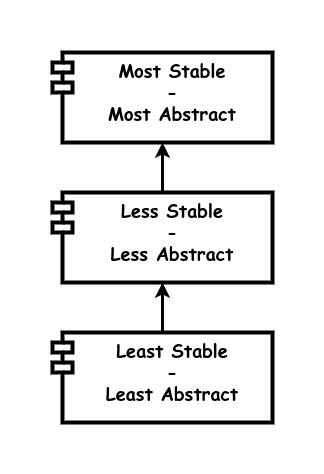

The diagram above was exported from draw.io. Its source (the exported page's mxGraphModel, read from the mxfile embedded in the PNG):
<mxGraphModel dx="1434" dy="1811" grid="1" gridSize="10" guides="1" tooltips="1" connect="1" arrows="1" fold="1" page="1" pageScale="1" pageWidth="850" pageHeight="1100" math="0" shadow="0">
  <root>
    <mxCell id="0" />
    <mxCell id="1" parent="0" />
    <mxCell id="FsnlwvrHkn9uf-dOG4Ap-10" value="Most Stable&lt;br&gt;-&lt;br&gt;Most Abstract" style="shape=module;align=left;spacingLeft=20;align=center;verticalAlign=top;whiteSpace=wrap;html=1;fontSize=18;fontFamily=Comic Sans MS;fontStyle=1;strokeWidth=4;" vertex="1" parent="1">
      <mxGeometry x="760" y="-360" width="220" height="90" as="geometry" />
    </mxCell>
    <mxCell id="FsnlwvrHkn9uf-dOG4Ap-15" value="Less Stable&lt;br&gt;-&lt;br&gt;Less Abstract" style="shape=module;align=left;spacingLeft=20;align=center;verticalAlign=top;whiteSpace=wrap;html=1;fontSize=18;fontFamily=Comic Sans MS;fontStyle=1;strokeWidth=4;" vertex="1" parent="1">
      <mxGeometry x="760" y="-220" width="220" height="90" as="geometry" />
    </mxCell>
    <mxCell id="FsnlwvrHkn9uf-dOG4Ap-16" value="Least Stable&lt;br&gt;-&lt;br&gt;Least Abstract" style="shape=module;align=left;spacingLeft=20;align=center;verticalAlign=top;whiteSpace=wrap;html=1;fontSize=18;fontFamily=Comic Sans MS;fontStyle=1;strokeWidth=4;" vertex="1" parent="1">
      <mxGeometry x="760" y="-80" width="220" height="90" as="geometry" />
    </mxCell>
    <mxCell id="FsnlwvrHkn9uf-dOG4Ap-17" value="" style="endArrow=none;startArrow=classic;html=1;rounded=0;strokeWidth=3;endFill=0;" edge="1" parent="1" source="FsnlwvrHkn9uf-dOG4Ap-10" target="FsnlwvrHkn9uf-dOG4Ap-15">
      <mxGeometry width="50" height="50" relative="1" as="geometry">
        <mxPoint x="547" y="-310" as="sourcePoint" />
        <mxPoint x="603" y="-100" as="targetPoint" />
      </mxGeometry>
    </mxCell>
    <mxCell id="FsnlwvrHkn9uf-dOG4Ap-18" value="" style="endArrow=none;startArrow=classic;html=1;rounded=0;strokeWidth=3;endFill=0;" edge="1" parent="1" source="FsnlwvrHkn9uf-dOG4Ap-15" target="FsnlwvrHkn9uf-dOG4Ap-16">
      <mxGeometry width="50" height="50" relative="1" as="geometry">
        <mxPoint x="557" y="-300" as="sourcePoint" />
        <mxPoint x="613" y="-90" as="targetPoint" />
      </mxGeometry>
    </mxCell>
  </root>
</mxGraphModel>